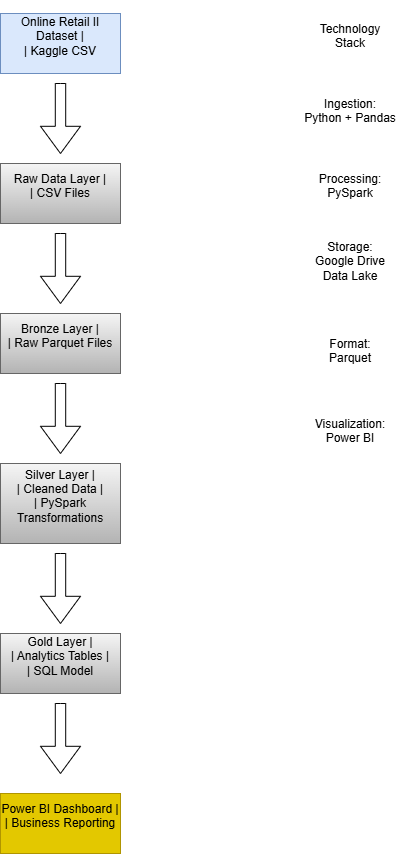

The diagram above was exported from draw.io. Its source (the exported page's mxGraphModel, read from the mxfile embedded in the PNG):
<mxGraphModel dx="1030" dy="527" grid="1" gridSize="10" guides="1" tooltips="1" connect="1" arrows="1" fold="1" page="1" pageScale="1" pageWidth="850" pageHeight="1100" math="0" shadow="0">
  <root>
    <mxCell id="0" />
    <mxCell id="1" parent="0" />
    <mxCell id="n9uvs6XOALvcZmHJVM0V-1" parent="1" style="rounded=0;whiteSpace=wrap;html=1;fillColor=#dae8fc;strokeColor=#6c8ebf;" value="&#10;&lt;span&gt;Online Retail II Dataset    |&lt;/span&gt;&lt;br&gt;&lt;span&gt;| Kaggle CSV    &lt;/span&gt;&#10;&#10;" vertex="1">
      <mxGeometry height="60" width="120" x="340" y="40" as="geometry" />
    </mxCell>
    <mxCell id="n9uvs6XOALvcZmHJVM0V-2" parent="1" style="rounded=0;whiteSpace=wrap;html=1;fillColor=#f5f5f5;gradientColor=#b3b3b3;strokeColor=#666666;" value="&#10;&lt;span&gt; Raw Data Layer              |&lt;/span&gt;&lt;br&gt;&lt;span&gt;| CSV Files        &lt;/span&gt;&#10;&#10;" vertex="1">
      <mxGeometry height="60" width="120" x="340" y="190" as="geometry" />
    </mxCell>
    <mxCell id="n9uvs6XOALvcZmHJVM0V-3" parent="1" style="rounded=0;whiteSpace=wrap;html=1;fillColor=#f5f5f5;gradientColor=#b3b3b3;strokeColor=#666666;" value="&#10;&lt;span&gt; Bronze Layer                |&lt;/span&gt;&lt;br&gt;&lt;span&gt;| Raw Parquet Files  &lt;/span&gt;&#10;&#10;" vertex="1">
      <mxGeometry height="60" width="120" x="340" y="340" as="geometry" />
    </mxCell>
    <mxCell id="n9uvs6XOALvcZmHJVM0V-4" parent="1" style="rounded=0;whiteSpace=wrap;html=1;fillColor=#f5f5f5;gradientColor=#b3b3b3;strokeColor=#666666;" value="&#10;&lt;span&gt;Gold Layer                  |&lt;/span&gt;&lt;br&gt;&lt;span&gt;| Analytics Tables            |&lt;/span&gt;&lt;br&gt;&lt;span&gt;| SQL Model      &lt;/span&gt;&#10;&#10;" vertex="1">
      <mxGeometry height="60" width="120" x="340" y="660" as="geometry" />
    </mxCell>
    <mxCell id="n9uvs6XOALvcZmHJVM0V-5" parent="1" style="rounded=0;whiteSpace=wrap;html=1;fillColor=#f5f5f5;gradientColor=#b3b3b3;strokeColor=#666666;" value="&#10;&lt;span&gt; Silver Layer                |&lt;/span&gt;&lt;br&gt;&lt;span&gt;| Cleaned Data                |&lt;/span&gt;&lt;br&gt;&lt;span&gt;| PySpark Transformations  &lt;/span&gt;&#10;&#10;" vertex="1">
      <mxGeometry height="80" width="120" x="340" y="490" as="geometry" />
    </mxCell>
    <mxCell id="n9uvs6XOALvcZmHJVM0V-6" parent="1" style="rounded=0;whiteSpace=wrap;html=1;fillColor=#e3c800;strokeColor=#B09500;fontColor=#000000;" value="&#10;&lt;span&gt;Power BI Dashboard          |&lt;/span&gt;&lt;br&gt;&lt;span&gt;| Business Reporting    &lt;/span&gt;&#10;&#10;" vertex="1">
      <mxGeometry height="60" width="120" x="340" y="820" as="geometry" />
    </mxCell>
    <mxCell id="n9uvs6XOALvcZmHJVM0V-8" parent="1" style="html=1;shadow=0;dashed=0;align=center;verticalAlign=middle;shape=mxgraph.arrows2.arrow;dy=0.74;dx=27.2;direction=south;notch=0;" value="" vertex="1">
      <mxGeometry height="70" width="40" x="380" y="110" as="geometry" />
    </mxCell>
    <mxCell id="n9uvs6XOALvcZmHJVM0V-9" parent="1" style="html=1;shadow=0;dashed=0;align=center;verticalAlign=middle;shape=mxgraph.arrows2.arrow;dy=0.74;dx=27.2;direction=south;notch=0;" value="" vertex="1">
      <mxGeometry height="70" width="40" x="380" y="260" as="geometry" />
    </mxCell>
    <mxCell id="n9uvs6XOALvcZmHJVM0V-10" parent="1" style="html=1;shadow=0;dashed=0;align=center;verticalAlign=middle;shape=mxgraph.arrows2.arrow;dy=0.74;dx=27.2;direction=south;notch=0;" value="" vertex="1">
      <mxGeometry height="70" width="40" x="380" y="410" as="geometry" />
    </mxCell>
    <mxCell id="n9uvs6XOALvcZmHJVM0V-11" parent="1" style="html=1;shadow=0;dashed=0;align=center;verticalAlign=middle;shape=mxgraph.arrows2.arrow;dy=0.74;dx=27.2;direction=south;notch=0;" value="" vertex="1">
      <mxGeometry height="70" width="40" x="380" y="580" as="geometry" />
    </mxCell>
    <mxCell id="n9uvs6XOALvcZmHJVM0V-12" parent="1" style="html=1;shadow=0;dashed=0;align=center;verticalAlign=middle;shape=mxgraph.arrows2.arrow;dy=0.74;dx=27.2;direction=south;notch=0;" value="" vertex="1">
      <mxGeometry height="70" width="40" x="380" y="730" as="geometry" />
    </mxCell>
    <mxCell id="n9uvs6XOALvcZmHJVM0V-15" parent="1" style="text;html=1;whiteSpace=wrap;strokeColor=none;fillColor=none;align=center;verticalAlign=middle;rounded=0;" value="&#10;Technology Stack&#10;&#10;" vertex="1">
      <mxGeometry height="30" width="60" x="660" y="55" as="geometry" />
    </mxCell>
    <mxCell id="n9uvs6XOALvcZmHJVM0V-16" parent="1" style="text;html=1;whiteSpace=wrap;strokeColor=none;fillColor=none;align=center;verticalAlign=middle;rounded=0;" value="&#10;&lt;span&gt;Ingestion:&lt;/span&gt;&lt;br&gt;&lt;span&gt;Python + Pandas&lt;/span&gt;&#10;&#10;" vertex="1">
      <mxGeometry height="30" width="100" x="640" y="130" as="geometry" />
    </mxCell>
    <mxCell id="n9uvs6XOALvcZmHJVM0V-18" parent="1" style="text;html=1;whiteSpace=wrap;strokeColor=none;fillColor=none;align=center;verticalAlign=middle;rounded=0;" value="&#10;&lt;span&gt;Processing:&lt;/span&gt;&lt;br&gt;&lt;span&gt;PySpark&lt;/span&gt;&#10;&#10;" vertex="1">
      <mxGeometry height="30" width="60" x="660" y="205" as="geometry" />
    </mxCell>
    <mxCell id="n9uvs6XOALvcZmHJVM0V-19" parent="1" style="text;html=1;whiteSpace=wrap;strokeColor=none;fillColor=none;align=center;verticalAlign=middle;rounded=0;" value="&#10;&lt;span&gt;Storage:&lt;/span&gt;&lt;br&gt;&lt;span&gt;Google Drive Data Lake&lt;/span&gt;&lt;br&gt;&#10;&#10;" vertex="1">
      <mxGeometry height="30" width="100" x="640" y="280" as="geometry" />
    </mxCell>
    <mxCell id="n9uvs6XOALvcZmHJVM0V-20" parent="1" style="text;html=1;whiteSpace=wrap;strokeColor=none;fillColor=none;align=center;verticalAlign=middle;rounded=0;" value="&#10;&lt;span&gt;Format:&lt;/span&gt;&lt;br&gt;&lt;span&gt;Parquet&lt;/span&gt;&#10;&#10;" vertex="1">
      <mxGeometry height="30" width="60" x="660" y="370" as="geometry" />
    </mxCell>
    <mxCell id="n9uvs6XOALvcZmHJVM0V-21" parent="1" style="text;html=1;whiteSpace=wrap;strokeColor=none;fillColor=none;align=center;verticalAlign=middle;rounded=0;" value="&#10;&lt;span&gt;Visualization:&lt;/span&gt;&lt;br&gt;&lt;span&gt;Power BI&lt;/span&gt;&#10;&#10;" vertex="1">
      <mxGeometry height="30" width="60" x="660" y="450" as="geometry" />
    </mxCell>
  </root>
</mxGraphModel>